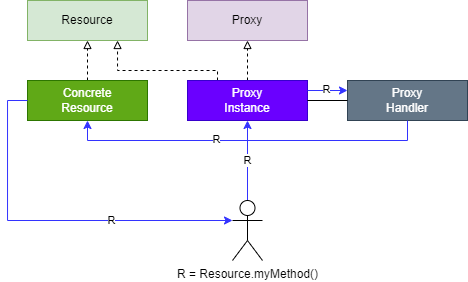

The diagram above was exported from draw.io. Its source (the exported page's mxGraphModel, read from the mxfile embedded in the PNG):
<mxGraphModel dx="977" dy="566" grid="1" gridSize="10" guides="1" tooltips="1" connect="1" arrows="1" fold="1" page="1" pageScale="1" pageWidth="850" pageHeight="1100" math="0" shadow="0">
  <root>
    <mxCell id="0" />
    <mxCell id="1" parent="0" />
    <mxCell id="6kLxrmKD8YT4cZ_1CyO3-1" value="Resource" style="rounded=0;whiteSpace=wrap;html=1;fillColor=#d5e8d4;strokeColor=#82b366;" vertex="1" parent="1">
      <mxGeometry x="360" y="320" width="120" height="40" as="geometry" />
    </mxCell>
    <mxCell id="6kLxrmKD8YT4cZ_1CyO3-3" style="edgeStyle=orthogonalEdgeStyle;rounded=0;orthogonalLoop=1;jettySize=auto;html=1;entryX=0.5;entryY=1;entryDx=0;entryDy=0;endArrow=block;endFill=0;dashed=1;" edge="1" parent="1" source="6kLxrmKD8YT4cZ_1CyO3-2" target="6kLxrmKD8YT4cZ_1CyO3-1">
      <mxGeometry relative="1" as="geometry" />
    </mxCell>
    <mxCell id="6kLxrmKD8YT4cZ_1CyO3-2" value="Concrete&lt;br&gt;Resource" style="rounded=0;whiteSpace=wrap;html=1;fillColor=#60a917;fontColor=#ffffff;strokeColor=#2D7600;" vertex="1" parent="1">
      <mxGeometry x="360" y="400" width="120" height="40" as="geometry" />
    </mxCell>
    <mxCell id="6kLxrmKD8YT4cZ_1CyO3-4" value="Proxy" style="rounded=0;whiteSpace=wrap;html=1;fillColor=#e1d5e7;strokeColor=#9673a6;" vertex="1" parent="1">
      <mxGeometry x="520" y="320" width="120" height="40" as="geometry" />
    </mxCell>
    <mxCell id="6kLxrmKD8YT4cZ_1CyO3-6" style="edgeStyle=orthogonalEdgeStyle;rounded=0;orthogonalLoop=1;jettySize=auto;html=1;entryX=0.5;entryY=1;entryDx=0;entryDy=0;endArrow=block;endFill=0;dashed=1;" edge="1" parent="1" source="6kLxrmKD8YT4cZ_1CyO3-5" target="6kLxrmKD8YT4cZ_1CyO3-4">
      <mxGeometry relative="1" as="geometry" />
    </mxCell>
    <mxCell id="6kLxrmKD8YT4cZ_1CyO3-7" style="edgeStyle=orthogonalEdgeStyle;rounded=0;orthogonalLoop=1;jettySize=auto;html=1;exitX=0.25;exitY=0;exitDx=0;exitDy=0;endArrow=block;endFill=0;dashed=1;" edge="1" parent="1" source="6kLxrmKD8YT4cZ_1CyO3-5">
      <mxGeometry relative="1" as="geometry">
        <mxPoint x="450" y="360" as="targetPoint" />
        <Array as="points">
          <mxPoint x="550" y="390" />
          <mxPoint x="450" y="390" />
          <mxPoint x="450" y="360" />
        </Array>
      </mxGeometry>
    </mxCell>
    <mxCell id="6kLxrmKD8YT4cZ_1CyO3-5" value="Proxy&lt;br&gt;Instance" style="rounded=0;whiteSpace=wrap;html=1;fillColor=#6a00ff;fontColor=#ffffff;strokeColor=#3700CC;" vertex="1" parent="1">
      <mxGeometry x="520" y="400" width="120" height="40" as="geometry" />
    </mxCell>
    <mxCell id="6kLxrmKD8YT4cZ_1CyO3-8" value="Proxy&lt;br&gt;Handler" style="rounded=0;whiteSpace=wrap;html=1;fillColor=#647687;strokeColor=#314354;fontColor=#ffffff;" vertex="1" parent="1">
      <mxGeometry x="680" y="400" width="120" height="40" as="geometry" />
    </mxCell>
    <mxCell id="6kLxrmKD8YT4cZ_1CyO3-9" value="" style="endArrow=none;html=1;rounded=0;entryX=0;entryY=0.5;entryDx=0;entryDy=0;exitX=1;exitY=0.5;exitDx=0;exitDy=0;" edge="1" parent="1" source="6kLxrmKD8YT4cZ_1CyO3-5" target="6kLxrmKD8YT4cZ_1CyO3-8">
      <mxGeometry width="50" height="50" relative="1" as="geometry">
        <mxPoint x="400" y="530" as="sourcePoint" />
        <mxPoint x="450" y="480" as="targetPoint" />
      </mxGeometry>
    </mxCell>
    <mxCell id="6kLxrmKD8YT4cZ_1CyO3-12" style="edgeStyle=orthogonalEdgeStyle;rounded=0;orthogonalLoop=1;jettySize=auto;html=1;entryX=0.5;entryY=1;entryDx=0;entryDy=0;strokeColor=#3333FF;" edge="1" parent="1" source="6kLxrmKD8YT4cZ_1CyO3-11" target="6kLxrmKD8YT4cZ_1CyO3-5">
      <mxGeometry relative="1" as="geometry" />
    </mxCell>
    <mxCell id="6kLxrmKD8YT4cZ_1CyO3-15" value="R" style="edgeLabel;html=1;align=center;verticalAlign=middle;resizable=0;points=[];" vertex="1" connectable="0" parent="6kLxrmKD8YT4cZ_1CyO3-12">
      <mxGeometry x="0.0131" relative="1" as="geometry">
        <mxPoint as="offset" />
      </mxGeometry>
    </mxCell>
    <mxCell id="6kLxrmKD8YT4cZ_1CyO3-11" value="R = Resource.myMethod()" style="shape=umlActor;verticalLabelPosition=bottom;verticalAlign=top;html=1;outlineConnect=0;" vertex="1" parent="1">
      <mxGeometry x="565" y="520" width="30" height="60" as="geometry" />
    </mxCell>
    <mxCell id="6kLxrmKD8YT4cZ_1CyO3-14" value="" style="endArrow=classic;html=1;rounded=0;entryX=0;entryY=0.25;entryDx=0;entryDy=0;exitX=1;exitY=0.25;exitDx=0;exitDy=0;strokeColor=#3333FF;" edge="1" parent="1" source="6kLxrmKD8YT4cZ_1CyO3-5" target="6kLxrmKD8YT4cZ_1CyO3-8">
      <mxGeometry width="50" height="50" relative="1" as="geometry">
        <mxPoint x="580" y="490" as="sourcePoint" />
        <mxPoint x="630" y="440" as="targetPoint" />
      </mxGeometry>
    </mxCell>
    <mxCell id="6kLxrmKD8YT4cZ_1CyO3-16" value="R" style="edgeLabel;html=1;align=center;verticalAlign=middle;resizable=0;points=[];" vertex="1" connectable="0" parent="6kLxrmKD8YT4cZ_1CyO3-14">
      <mxGeometry x="-0.0762" y="1" relative="1" as="geometry">
        <mxPoint as="offset" />
      </mxGeometry>
    </mxCell>
    <mxCell id="6kLxrmKD8YT4cZ_1CyO3-17" value="" style="endArrow=classic;html=1;rounded=0;strokeColor=#3333FF;" edge="1" parent="1">
      <mxGeometry width="50" height="50" relative="1" as="geometry">
        <mxPoint x="420" y="460" as="sourcePoint" />
        <mxPoint x="420" y="440" as="targetPoint" />
      </mxGeometry>
    </mxCell>
    <mxCell id="6kLxrmKD8YT4cZ_1CyO3-18" value="" style="endArrow=none;html=1;rounded=0;strokeColor=#3333FF;" edge="1" parent="1">
      <mxGeometry width="50" height="50" relative="1" as="geometry">
        <mxPoint x="420" y="460" as="sourcePoint" />
        <mxPoint x="740" y="460" as="targetPoint" />
      </mxGeometry>
    </mxCell>
    <mxCell id="6kLxrmKD8YT4cZ_1CyO3-20" value="R" style="edgeLabel;html=1;align=center;verticalAlign=middle;resizable=0;points=[];" vertex="1" connectable="0" parent="6kLxrmKD8YT4cZ_1CyO3-18">
      <mxGeometry x="-0.1974" y="1" relative="1" as="geometry">
        <mxPoint as="offset" />
      </mxGeometry>
    </mxCell>
    <mxCell id="6kLxrmKD8YT4cZ_1CyO3-19" value="" style="endArrow=none;html=1;rounded=0;entryX=0.5;entryY=1;entryDx=0;entryDy=0;strokeColor=#3333FF;" edge="1" parent="1" target="6kLxrmKD8YT4cZ_1CyO3-8">
      <mxGeometry width="50" height="50" relative="1" as="geometry">
        <mxPoint x="740" y="460" as="sourcePoint" />
        <mxPoint x="630" y="440" as="targetPoint" />
      </mxGeometry>
    </mxCell>
    <mxCell id="6kLxrmKD8YT4cZ_1CyO3-22" style="edgeStyle=orthogonalEdgeStyle;rounded=0;orthogonalLoop=1;jettySize=auto;html=1;entryX=0;entryY=0.3333333333333333;entryDx=0;entryDy=0;entryPerimeter=0;strokeColor=#3333FF;" edge="1" parent="1" source="6kLxrmKD8YT4cZ_1CyO3-2" target="6kLxrmKD8YT4cZ_1CyO3-11">
      <mxGeometry relative="1" as="geometry">
        <Array as="points">
          <mxPoint x="340" y="420" />
          <mxPoint x="340" y="540" />
        </Array>
      </mxGeometry>
    </mxCell>
    <mxCell id="6kLxrmKD8YT4cZ_1CyO3-23" value="R" style="edgeLabel;html=1;align=center;verticalAlign=middle;resizable=0;points=[];" vertex="1" connectable="0" parent="6kLxrmKD8YT4cZ_1CyO3-22">
      <mxGeometry x="0.3387" relative="1" as="geometry">
        <mxPoint as="offset" />
      </mxGeometry>
    </mxCell>
  </root>
</mxGraphModel>